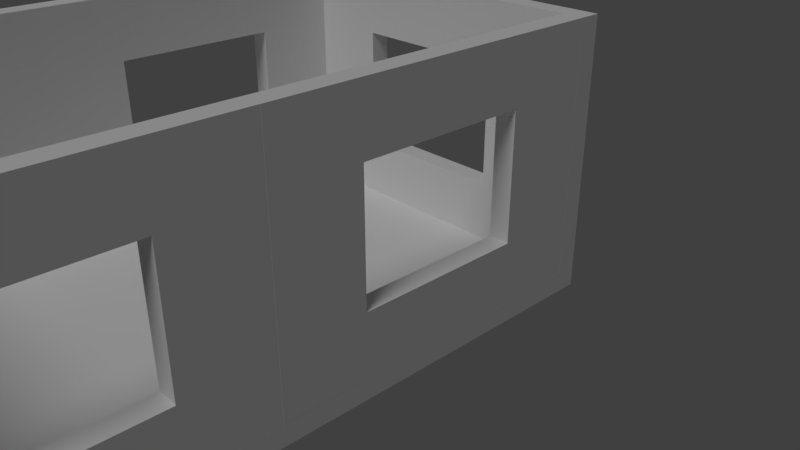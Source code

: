 # Source: RoomTest.blend  (saved by Blender 2.79.0; exported with 4.5.12 LTS)
import bpy
from mathutils import Matrix  # noqa: F401  (used for matrix-valued properties, if any)

bpy.ops.wm.read_factory_settings(use_empty=True)
scene = bpy.context.scene
scene.name = 'Scene'

# ---- collections
col_collection_1 = bpy.data.collections.new('Collection 1'); scene.collection.children.link(col_collection_1)

# ---- world
world_world = bpy.data.worlds.new('World'); scene.world = world_world
world_world.color = (0.05088, 0.05088, 0.05088)
world_world.use_sun_shadow = False
world_world.sun_shadow_jitter_overblur = 0.0
world_world.cycles.sampling_method = 'MANUAL'

# ---- cameras
cam_camera = bpy.data.cameras.new('Camera')
cam_camera.clip_end = 100.0
cam_camera.lens = 35.0
cam_camera.sensor_width = 32.0
cam_camera.sensor_height = 18.0
cam_camera.ortho_scale = 7.314
cam_camera.dof.focus_distance = 0.0

# ---- lights
light_lamp = bpy.data.lights.new('Lamp', 'SUN')
light_lamp.transmission_factor = 0.0
light_lamp.cutoff_distance = 30.0
light_lamp.angle = 0.4121
light_lamp.energy = 1.0
light_lamp.shadow_buffer_clip_start = 1.001
light_lamp.shadow_soft_size = 0.209
light_lamp.shadow_cascade_max_distance = 1000.0

# ---- meshes
me_sm_hfiller_4x0_25x0_25 = bpy.data.meshes.new('SM_HFiller 4x0.25x0.25')
me_sm_hfiller_4x0_25x0_25.from_pydata([(1.51e-07, -0.25, -1.625), (1.51e-07, -0.25, 1.625), (1.51e-07, 0.0, -1.625), (1.51e-07, 0.0, 1.625), (0.25, -0.25, -1.625), (0.25, -0.25, 1.625), (0.25, 0.0, -1.625), (0.25, 0.0, 1.625)], [], [(0, 1, 3, 2), (2, 3, 7, 6), (6, 7, 5, 4), (4, 5, 1, 0), (2, 6, 4, 0), (7, 3, 1, 5)])
me_sm_hfiller_4x0_25x0_25.use_remesh_preserve_volume = False
me_sm_hfiller_4x0_25x0_25.use_remesh_preserve_attributes = False
me_sm_hfiller_4x0_25x0_25.use_mirror_vertex_groups = False
me_sm_hfiller_4x0_25x0_25.update()
me_sm_vfiller_3_25x0_25x0_25 = bpy.data.meshes.new('SM_VFiller 3.25x0.25x0.25')
me_sm_vfiller_3_25x0_25x0_25.from_pydata([(0.0, -0.25, -0.25), (0.0, -0.25, 3.0), (0.0, 0.0, -0.25), (0.0, 0.0, 3.0), (0.25, -0.25, -0.25), (0.25, -0.25, 3.0), (0.25, 0.0, -0.25), (0.25, 0.0, 3.0)], [], [(0, 1, 3, 2), (2, 3, 7, 6), (6, 7, 5, 4), (4, 5, 1, 0), (2, 6, 4, 0), (7, 3, 1, 5)])
me_sm_vfiller_3_25x0_25x0_25.use_remesh_preserve_volume = False
me_sm_vfiller_3_25x0_25x0_25.use_remesh_preserve_attributes = False
me_sm_vfiller_3_25x0_25x0_25.use_mirror_vertex_groups = False
me_sm_vfiller_3_25x0_25x0_25.update()
me_sm_wall_window_4x3x0_25 = bpy.data.meshes.new('SM_Wall Window 4x3x0.25')
me_sm_wall_window_4x3x0_25.from_pydata([(-2.0, -0.25, 0.0), (-2.0, -0.25, 3.0), (-2.0, 0.0, 0.0), (-2.0, 0.0, 3.0), (2.0, -0.25, 0.0), (2.0, -0.25, 3.0), (2.0, 0.0, 0.0), (2.0, 0.0, 3.0), (-2.0, -0.25, 0.75), (-2.0, -0.25, 1.5), (-2.0, -0.25, 2.25), (-2.0, 0.0, 2.25), (-2.0, 0.0, 1.5), (-2.0, 0.0, 0.75), (1.0, 0.0, 0.0), (0.0, 0.0, 0.0), (-1.0, 0.0, 0.0), (-1.0, 0.0, 3.0), (0.0, 0.0, 3.0), (1.0, 0.0, 3.0), (2.0, 0.0, 2.25), (2.0, 0.0, 1.5), (2.0, 0.0, 0.75), (2.0, -0.25, 2.25), (2.0, -0.25, 1.5), (2.0, -0.25, 0.75), (-1.0, -0.25, 0.0), (0.0, -0.25, 0.0), (1.0, -0.25, 0.0), (1.0, -0.25, 3.0), (0.0, -0.25, 3.0), (-1.0, -0.25, 3.0), (1.0, -0.25, 0.75), (-1.0, -0.25, 0.75), (1.0, -0.25, 1.5), (-1.0, -0.25, 1.5), (1.0, -0.25, 2.25), (0.0, -0.25, 2.25), (-1.0, -0.25, 2.25), (-1.0, 0.0, 0.75), (1.0, 0.0, 0.75), (-1.0, 0.0, 1.5), (1.0, 0.0, 1.5), (-1.0, 0.0, 2.25), (0.0, 0.0, 2.25), (1.0, 0.0, 2.25), (0.0, -0.25, 0.75), (0.0, 0.0, 0.75)], [], [(10, 1, 3, 11), (45, 19, 7, 20), (20, 7, 5, 23), (38, 31, 1, 10), (14, 6, 4, 28), (17, 3, 1, 31), (7, 19, 29, 5), (43, 44, 37, 38), (44, 18, 19, 45), (2, 16, 26, 0), (32, 46, 27, 28), (26, 33, 8, 0), (33, 35, 9, 8), (35, 38, 10, 9), (4, 25, 32, 28), (18, 17, 31, 30), (25, 24, 34, 32), (33, 39, 41, 35), (24, 23, 36, 34), (14, 15, 47, 40), (23, 5, 29, 36), (27, 26, 16, 15), (46, 33, 26, 27), (6, 22, 25, 4), (22, 21, 24, 25), (21, 20, 23, 24), (14, 40, 22, 6), (40, 42, 21, 22), (42, 45, 20, 21), (2, 13, 39, 16), (36, 29, 30, 37), (13, 12, 41, 39), (42, 34, 36, 45), (12, 11, 43, 41), (42, 40, 32, 34), (11, 3, 17, 43), (0, 8, 13, 2), (8, 9, 12, 13), (9, 10, 11, 12), (37, 30, 31, 38), (43, 38, 35, 41), (15, 16, 39, 47), (32, 40, 47, 46), (19, 18, 30, 29), (45, 36, 37, 44), (28, 27, 15, 14), (39, 33, 46, 47), (43, 17, 18, 44)])
me_sm_wall_window_4x3x0_25.use_remesh_preserve_volume = False
me_sm_wall_window_4x3x0_25.use_remesh_preserve_attributes = False
me_sm_wall_window_4x3x0_25.use_mirror_vertex_groups = False
me_sm_wall_window_4x3x0_25.update()
me_sm_floor_tile_2x2x0_25 = bpy.data.meshes.new('SM_Floor TIle 2x2x0.25')
me_sm_floor_tile_2x2x0_25.from_pydata([(-1.0, -1.0, 0.0), (1.0, -1.0, 0.0), (-1.0, 1.0, 0.0), (1.0, 1.0, 0.0), (-1.0, -1.0, 0.25), (1.0, -1.0, 0.25), (-1.0, 1.0, 0.25), (1.0, 1.0, 0.25)], [], [(0, 2, 3, 1), (4, 5, 7, 6), (2, 0, 4, 6), (3, 2, 6, 7), (0, 1, 5, 4), (1, 3, 7, 5)])
me_sm_floor_tile_2x2x0_25.use_remesh_preserve_volume = False
me_sm_floor_tile_2x2x0_25.use_remesh_preserve_attributes = False
me_sm_floor_tile_2x2x0_25.use_mirror_vertex_groups = False
me_sm_floor_tile_2x2x0_25.update()
me_sm_wall_doorway_4x3x0_25 = bpy.data.meshes.new('SM_Wall Doorway 4x3x0.25')
me_sm_wall_doorway_4x3x0_25.from_pydata([(-2.0, -0.25, 0.0004508), (-2.0, -0.25, 3.0), (-2.0, 5.96e-08, 0.0004508), (-2.0, 5.96e-08, 3.0), (2.0, -0.25, 0.0004508), (2.0, -0.25, 3.0), (2.0, 5.96e-08, 0.0004508), (2.0, 5.96e-08, 3.0), (-2.0, -0.25, 0.7505), (-2.0, -0.25, 1.5), (-2.0, -0.25, 2.25), (-2.0, 5.96e-08, 2.25), (-2.0, 5.96e-08, 1.5), (-2.0, 5.96e-08, 0.7505), (1.0, 5.96e-08, 0.0004508), (-1.0, 5.96e-08, 0.0004508), (-1.0, 5.96e-08, 3.0), (4.768e-07, 5.96e-08, 3.0), (1.0, 5.96e-08, 3.0), (2.0, 5.96e-08, 2.25), (2.0, 5.96e-08, 1.5), (2.0, 5.96e-08, 0.7505), (2.0, -0.25, 2.25), (2.0, -0.25, 1.5), (2.0, -0.25, 0.7505), (-1.0, -0.25, 0.0004508), (1.0, -0.25, 0.0004508), (1.0, -0.25, 3.0), (4.768e-07, -0.25, 3.0), (-1.0, -0.25, 3.0), (1.0, -0.25, 0.7505), (-1.0, -0.25, 0.7505), (1.0, -0.25, 1.5), (-1.0, -0.25, 1.5), (1.0, -0.25, 2.25), (4.768e-07, -0.25, 2.25), (-1.0, -0.25, 2.25), (-1.0, 5.96e-08, 0.7505), (1.0, 5.96e-08, 0.7505), (-1.0, 5.96e-08, 1.5), (1.0, 5.96e-08, 1.5), (-1.0, 5.96e-08, 2.25), (4.768e-07, 5.96e-08, 2.25), (1.0, 5.96e-08, 2.25), (-0.5, 5.96e-08, 0.0004508), (-0.5, 5.96e-08, 3.0), (-0.5, -0.25, 0.0004508), (-0.5, -0.25, 3.0), (-0.5, -0.25, 0.7505), (-0.5, -0.25, 1.5), (-0.5, -0.25, 2.25), (-0.5, 5.96e-08, 0.7505), (-0.5, 5.96e-08, 1.5), (-0.5, 5.96e-08, 2.25), (0.5, 5.96e-08, 0.0004508), (0.5, 5.96e-08, 3.0), (0.5, -0.25, 0.0004508), (0.5, -0.25, 3.0), (0.5, -0.25, 0.7505), (0.5, -0.25, 1.5), (0.5, -0.25, 2.25), (0.5, 5.96e-08, 0.7505), (0.5, 5.96e-08, 1.5), (0.5, 5.96e-08, 2.25)], [], [(10, 1, 3, 11), (43, 18, 7, 19), (19, 7, 5, 22), (36, 29, 1, 10), (14, 6, 4, 26), (16, 3, 1, 29), (7, 18, 27, 5), (55, 17, 28, 57), (45, 16, 29, 47), (2, 15, 25, 0), (48, 51, 52, 49), (54, 14, 26, 56), (25, 31, 8, 0), (31, 33, 9, 8), (33, 36, 10, 9), (4, 24, 30, 26), (46, 48, 31, 25), (24, 23, 32, 30), (48, 49, 33, 31), (23, 22, 34, 32), (49, 50, 36, 33), (22, 5, 27, 34), (60, 57, 28, 35), (50, 47, 29, 36), (6, 21, 24, 4), (21, 20, 23, 24), (20, 19, 22, 23), (14, 38, 21, 6), (38, 40, 20, 21), (40, 43, 19, 20), (2, 13, 37, 15), (54, 61, 38, 14), (13, 12, 39, 37), (61, 62, 40, 38), (12, 11, 41, 39), (62, 63, 43, 40), (11, 3, 16, 41), (53, 45, 17, 42), (63, 55, 18, 43), (0, 8, 13, 2), (8, 9, 12, 13), (9, 10, 11, 12), (41, 16, 45, 53), (39, 41, 53, 52), (37, 39, 52, 51), (15, 37, 51, 44), (35, 28, 47, 50), (15, 44, 46, 25), (17, 45, 47, 28), (42, 17, 55, 63), (34, 27, 57, 60), (32, 34, 60, 59), (30, 32, 59, 58), (26, 30, 58, 56), (48, 46, 44, 51), (18, 55, 57, 27), (52, 53, 50, 49), (35, 50, 53, 42), (60, 35, 42, 63), (60, 63, 62, 59), (61, 58, 59, 62), (54, 56, 58, 61)])
me_sm_wall_doorway_4x3x0_25.use_remesh_preserve_volume = False
me_sm_wall_doorway_4x3x0_25.use_remesh_preserve_attributes = False
me_sm_wall_doorway_4x3x0_25.use_mirror_vertex_groups = False
me_sm_wall_doorway_4x3x0_25.update()

# ---- objects
ob_room_test = bpy.data.objects.new('Room Test', None)
ob_sm_hfiller_4x0_25x0_004 = bpy.data.objects.new('SM_HFiller 4x0.25x0.004', me_sm_hfiller_4x0_25x0_25)
ob_sm_hfiller_4x0_25x0_003 = bpy.data.objects.new('SM_HFiller 4x0.25x0.003', me_sm_hfiller_4x0_25x0_25)
ob_sm_hfiller_4x0_25x0_002 = bpy.data.objects.new('SM_HFiller 4x0.25x0.002', me_sm_hfiller_4x0_25x0_25)
ob_sm_hfiller_4x0_25x0_001 = bpy.data.objects.new('SM_HFiller 4x0.25x0.001', me_sm_hfiller_4x0_25x0_25)
ob_sm_hfiller_4x0_25x0_000 = bpy.data.objects.new('SM_HFiller 4x0.25x0.000', me_sm_hfiller_4x0_25x0_25)
ob_sm_vfiller_3_25x0_25x0_002 = bpy.data.objects.new('SM_VFiller 3.25x0.25x0.002', me_sm_vfiller_3_25x0_25x0_25)
ob_sm_vfiller_3_25x0_25x0_001 = bpy.data.objects.new('SM_VFiller 3.25x0.25x0.001', me_sm_vfiller_3_25x0_25x0_25)
ob_sm_vfiller_3_25x0_25x0_000 = bpy.data.objects.new('SM_VFiller 3.25x0.25x0.000', me_sm_vfiller_3_25x0_25x0_25)
ob_sm_wall_window_4x3x0_003 = bpy.data.objects.new('SM_Wall Window 4x3x0.003', me_sm_wall_window_4x3x0_25)
ob_sm_wall_window_4x3x0_002 = bpy.data.objects.new('SM_Wall Window 4x3x0.002', me_sm_wall_window_4x3x0_25)
ob_sm_wall_window_4x3x0_001 = bpy.data.objects.new('SM_Wall Window 4x3x0.001', me_sm_wall_window_4x3x0_25)
ob_sm_wall_window_4x3x0_000 = bpy.data.objects.new('SM_Wall Window 4x3x0.000', me_sm_wall_window_4x3x0_25)
ob_sm_floor_tile_2x2x0_006 = bpy.data.objects.new('SM_Floor TIle 2x2x0.006', me_sm_floor_tile_2x2x0_25)
ob_sm_floor_tile_2x2x0_005 = bpy.data.objects.new('SM_Floor TIle 2x2x0.005', me_sm_floor_tile_2x2x0_25)
ob_sm_floor_tile_2x2x0_004 = bpy.data.objects.new('SM_Floor TIle 2x2x0.004', me_sm_floor_tile_2x2x0_25)
ob_sm_floor_tile_2x2x0_003 = bpy.data.objects.new('SM_Floor TIle 2x2x0.003', me_sm_floor_tile_2x2x0_25)
ob_sm_floor_tile_2x2x0_002 = bpy.data.objects.new('SM_Floor TIle 2x2x0.002', me_sm_floor_tile_2x2x0_25)
ob_sm_floor_tile_2x2x0_001 = bpy.data.objects.new('SM_Floor TIle 2x2x0.001', me_sm_floor_tile_2x2x0_25)
ob_sm_floor_tile_2x2x0_000 = bpy.data.objects.new('SM_Floor TIle 2x2x0.000', me_sm_floor_tile_2x2x0_25)
ob_sm_floor_tile_2x2x0_25 = bpy.data.objects.new('SM_Floor TIle 2x2x0.25', me_sm_floor_tile_2x2x0_25)
ob_sm_wall_doorway_4x3x0_25 = bpy.data.objects.new('SM_Wall Doorway 4x3x0.25', me_sm_wall_doorway_4x3x0_25)
ob_sm_wall_window_4x3x0_25 = bpy.data.objects.new('SM_Wall Window 4x3x0.25', me_sm_wall_window_4x3x0_25)
ob_sm_vfiller_3_25x0_25x0_25 = bpy.data.objects.new('SM_VFiller 3.25x0.25x0.25', me_sm_vfiller_3_25x0_25x0_25)
ob_sm_hfiller_4x0_25x0_25 = bpy.data.objects.new('SM_HFiller 4x0.25x0.25', me_sm_hfiller_4x0_25x0_25)
ob_lamp = bpy.data.objects.new('Lamp', light_lamp)
ob_camera = bpy.data.objects.new('Camera', cam_camera)

# ---- transforms, parenting, visibility, modifiers, constraints
ob_room_test.location = (0.0, 0.0, 0.0)
ob_room_test.empty_image_offset = (0.0, 0.0)
ob_room_test.lineart.crease_threshold = 0.0
ob_sm_hfiller_4x0_25x0_004.parent = ob_room_test
ob_sm_hfiller_4x0_25x0_004.location = (2.0, -5.0, -0.25)
ob_sm_hfiller_4x0_25x0_004.rotation_euler = (7.854, -1.571, 0.0)
ob_sm_hfiller_4x0_25x0_004.scale = (1.0, 1.0, 1.231)
ob_sm_hfiller_4x0_25x0_004.lineart.crease_threshold = 0.0
ob_sm_hfiller_4x0_25x0_003.parent = ob_room_test
ob_sm_hfiller_4x0_25x0_003.location = (2.0, -1.0, -0.25)
ob_sm_hfiller_4x0_25x0_003.rotation_euler = (7.854, -1.571, 0.0)
ob_sm_hfiller_4x0_25x0_003.scale = (1.0, 1.0, 1.231)
ob_sm_hfiller_4x0_25x0_003.lineart.crease_threshold = 0.0
ob_sm_hfiller_4x0_25x0_002.parent = ob_room_test
ob_sm_hfiller_4x0_25x0_002.location = (-2.0, -5.0, -0.25)
ob_sm_hfiller_4x0_25x0_002.rotation_euler = (4.712, -1.571, 0.0)
ob_sm_hfiller_4x0_25x0_002.scale = (1.0, 1.0, 1.231)
ob_sm_hfiller_4x0_25x0_002.lineart.crease_threshold = 0.0
ob_sm_hfiller_4x0_25x0_001.parent = ob_room_test
ob_sm_hfiller_4x0_25x0_001.location = (-2.0, -1.0, -0.25)
ob_sm_hfiller_4x0_25x0_001.rotation_euler = (4.712, -1.571, 0.0)
ob_sm_hfiller_4x0_25x0_001.scale = (1.0, 1.0, 1.231)
ob_sm_hfiller_4x0_25x0_001.lineart.crease_threshold = 0.0
ob_sm_hfiller_4x0_25x0_000.parent = ob_room_test
ob_sm_hfiller_4x0_25x0_000.location = (0.0, 1.0, -0.25)
ob_sm_hfiller_4x0_25x0_000.rotation_euler = (3.142, -1.571, 0.0)
ob_sm_hfiller_4x0_25x0_000.scale = (1.0, 1.0, 1.231)
ob_sm_hfiller_4x0_25x0_000.lineart.crease_threshold = 0.0
ob_sm_vfiller_3_25x0_25x0_002.parent = ob_room_test
ob_sm_vfiller_3_25x0_25x0_002.location = (-2.0, 1.0, 0.0)
ob_sm_vfiller_3_25x0_25x0_002.rotation_euler = (0.0, -0.0, -3.142)
ob_sm_vfiller_3_25x0_25x0_002.lineart.crease_threshold = 0.0
ob_sm_vfiller_3_25x0_25x0_001.parent = ob_room_test
ob_sm_vfiller_3_25x0_25x0_001.location = (2.0, 1.0, 0.0)
ob_sm_vfiller_3_25x0_25x0_001.rotation_euler = (0.0, 0.0, -4.712)
ob_sm_vfiller_3_25x0_25x0_001.lineart.crease_threshold = 0.0
ob_sm_vfiller_3_25x0_25x0_000.parent = ob_room_test
ob_sm_vfiller_3_25x0_25x0_000.location = (-2.0, -7.0, 0.0)
ob_sm_vfiller_3_25x0_25x0_000.rotation_euler = (0.0, -0.0, -1.571)
ob_sm_vfiller_3_25x0_25x0_000.lineart.crease_threshold = 0.0
ob_sm_wall_window_4x3x0_003.parent = ob_room_test
ob_sm_wall_window_4x3x0_003.location = (-2.0, -5.0, 0.0)
ob_sm_wall_window_4x3x0_003.rotation_euler = (0.0, -0.0, -1.571)
ob_sm_wall_window_4x3x0_003.lineart.crease_threshold = 0.0
ob_sm_wall_window_4x3x0_002.parent = ob_room_test
ob_sm_wall_window_4x3x0_002.location = (2.0, -5.0, 0.0)
ob_sm_wall_window_4x3x0_002.rotation_euler = (0.0, 0.0, 1.571)
ob_sm_wall_window_4x3x0_002.lineart.crease_threshold = 0.0
ob_sm_wall_window_4x3x0_001.parent = ob_room_test
ob_sm_wall_window_4x3x0_001.location = (-2.0, -1.0, 0.0)
ob_sm_wall_window_4x3x0_001.rotation_euler = (0.0, -0.0, -1.571)
ob_sm_wall_window_4x3x0_001.lineart.crease_threshold = 0.0
ob_sm_wall_window_4x3x0_000.parent = ob_room_test
ob_sm_wall_window_4x3x0_000.location = (2.0, -1.0, 0.0)
ob_sm_wall_window_4x3x0_000.rotation_euler = (0.0, 0.0, 1.571)
ob_sm_wall_window_4x3x0_000.lineart.crease_threshold = 0.0
ob_sm_floor_tile_2x2x0_006.parent = ob_room_test
ob_sm_floor_tile_2x2x0_006.location = (-1.0, -6.0, -0.25)
ob_sm_floor_tile_2x2x0_006.lineart.crease_threshold = 0.0
ob_sm_floor_tile_2x2x0_005.parent = ob_room_test
ob_sm_floor_tile_2x2x0_005.location = (1.0, -6.0, -0.25)
ob_sm_floor_tile_2x2x0_005.lineart.crease_threshold = 0.0
ob_sm_floor_tile_2x2x0_004.parent = ob_room_test
ob_sm_floor_tile_2x2x0_004.location = (1.0, -4.0, -0.25)
ob_sm_floor_tile_2x2x0_004.lineart.crease_threshold = 0.0
ob_sm_floor_tile_2x2x0_003.parent = ob_room_test
ob_sm_floor_tile_2x2x0_003.location = (-1.0, -4.0, -0.25)
ob_sm_floor_tile_2x2x0_003.lineart.crease_threshold = 0.0
ob_sm_floor_tile_2x2x0_002.parent = ob_room_test
ob_sm_floor_tile_2x2x0_002.location = (-1.0, -2.0, -0.25)
ob_sm_floor_tile_2x2x0_002.lineart.crease_threshold = 0.0
ob_sm_floor_tile_2x2x0_001.parent = ob_room_test
ob_sm_floor_tile_2x2x0_001.location = (1.0, -2.0, -0.25)
ob_sm_floor_tile_2x2x0_001.lineart.crease_threshold = 0.0
ob_sm_floor_tile_2x2x0_000.parent = ob_room_test
ob_sm_floor_tile_2x2x0_000.location = (1.0, 0.0, -0.25)
ob_sm_floor_tile_2x2x0_000.lineart.crease_threshold = 0.0
ob_sm_floor_tile_2x2x0_25.parent = ob_room_test
ob_sm_floor_tile_2x2x0_25.location = (-1.0, 0.0, -0.25)
ob_sm_floor_tile_2x2x0_25.lineart.crease_threshold = 0.0
ob_sm_wall_doorway_4x3x0_25.parent = ob_room_test
ob_sm_wall_doorway_4x3x0_25.location = (0.0, -7.0, 0.0)
ob_sm_wall_doorway_4x3x0_25.lineart.crease_threshold = 0.0
ob_sm_wall_window_4x3x0_25.parent = ob_room_test
ob_sm_wall_window_4x3x0_25.location = (0.0, 1.0, 0.0)
ob_sm_wall_window_4x3x0_25.rotation_euler = (0.0, -0.0, 3.142)
ob_sm_wall_window_4x3x0_25.lineart.crease_threshold = 0.0
ob_sm_vfiller_3_25x0_25x0_25.parent = ob_room_test
ob_sm_vfiller_3_25x0_25x0_25.location = (2.0, -7.0, 0.0)
ob_sm_vfiller_3_25x0_25x0_25.lineart.crease_threshold = 0.0
ob_sm_hfiller_4x0_25x0_25.parent = ob_room_test
ob_sm_hfiller_4x0_25x0_25.location = (0.0, -7.0, -0.25)
ob_sm_hfiller_4x0_25x0_25.rotation_euler = (-0.0, -1.571, 0.0)
ob_sm_hfiller_4x0_25x0_25.scale = (1.0, 1.0, 1.231)
ob_sm_hfiller_4x0_25x0_25.lineart.crease_threshold = 0.0
ob_lamp.location = (1.032, -17.0, 9.776)
ob_lamp.rotation_euler = (0.6503, 0.05522, 0.2083)
ob_lamp.lock_rotations_4d = False
ob_lamp.empty_display_type = 'ARROWS'
ob_lamp.color = (0.0, 0.0, 0.0, 0.0)
ob_lamp.lineart.crease_threshold = 0.0
ob_camera.location = (7.481, -6.508, 5.088)
ob_camera.rotation_euler = (1.109, 0.0, 0.8149)
ob_camera.lock_rotations_4d = False
ob_camera.empty_display_type = 'ARROWS'
ob_camera.color = (0.0, 0.0, 0.0, 0.0)
ob_camera.display_type = 'WIRE'
ob_camera.lineart.crease_threshold = 0.0

# ---- collection membership
col_collection_1.objects.link(ob_room_test)
col_collection_1.objects.link(ob_sm_hfiller_4x0_25x0_004)
col_collection_1.objects.link(ob_sm_hfiller_4x0_25x0_003)
col_collection_1.objects.link(ob_sm_hfiller_4x0_25x0_002)
col_collection_1.objects.link(ob_sm_hfiller_4x0_25x0_001)
col_collection_1.objects.link(ob_sm_hfiller_4x0_25x0_000)
col_collection_1.objects.link(ob_sm_vfiller_3_25x0_25x0_002)
col_collection_1.objects.link(ob_sm_vfiller_3_25x0_25x0_001)
col_collection_1.objects.link(ob_sm_vfiller_3_25x0_25x0_000)
col_collection_1.objects.link(ob_sm_wall_window_4x3x0_003)
col_collection_1.objects.link(ob_sm_wall_window_4x3x0_002)
col_collection_1.objects.link(ob_sm_wall_window_4x3x0_001)
col_collection_1.objects.link(ob_sm_wall_window_4x3x0_000)
col_collection_1.objects.link(ob_sm_floor_tile_2x2x0_006)
col_collection_1.objects.link(ob_sm_floor_tile_2x2x0_005)
col_collection_1.objects.link(ob_sm_floor_tile_2x2x0_004)
col_collection_1.objects.link(ob_sm_floor_tile_2x2x0_003)
col_collection_1.objects.link(ob_sm_floor_tile_2x2x0_002)
col_collection_1.objects.link(ob_sm_floor_tile_2x2x0_001)
col_collection_1.objects.link(ob_sm_floor_tile_2x2x0_000)
col_collection_1.objects.link(ob_sm_floor_tile_2x2x0_25)
col_collection_1.objects.link(ob_sm_wall_doorway_4x3x0_25)
col_collection_1.objects.link(ob_sm_wall_window_4x3x0_25)
col_collection_1.objects.link(ob_sm_vfiller_3_25x0_25x0_25)
col_collection_1.objects.link(ob_sm_hfiller_4x0_25x0_25)
col_collection_1.objects.link(ob_lamp)
col_collection_1.objects.link(ob_camera)

# ---- scene / render settings (as saved in the file)
scene.camera = ob_camera
scene.frame_start = 1; scene.frame_end = 250; scene.frame_set(1)
scene.render.engine = 'CYCLES'
scene.render.resolution_percentage = 50
scene.render.fps = 60
scene.render.dither_intensity = 0.0
scene.cycles.use_denoising = False
scene.cycles.samples = 256
scene.cycles.sampling_pattern = 'TABULATED_SOBOL'
scene.cycles.light_sampling_threshold = 0.0
scene.cycles.use_adaptive_sampling = False
scene.cycles.use_light_tree = False
scene.cycles.blur_glossy = 0.0
scene.cycles.sample_clamp_indirect = 0.0
scene.view_settings.view_transform = 'Standard'
bpy.context.view_layer.update()
